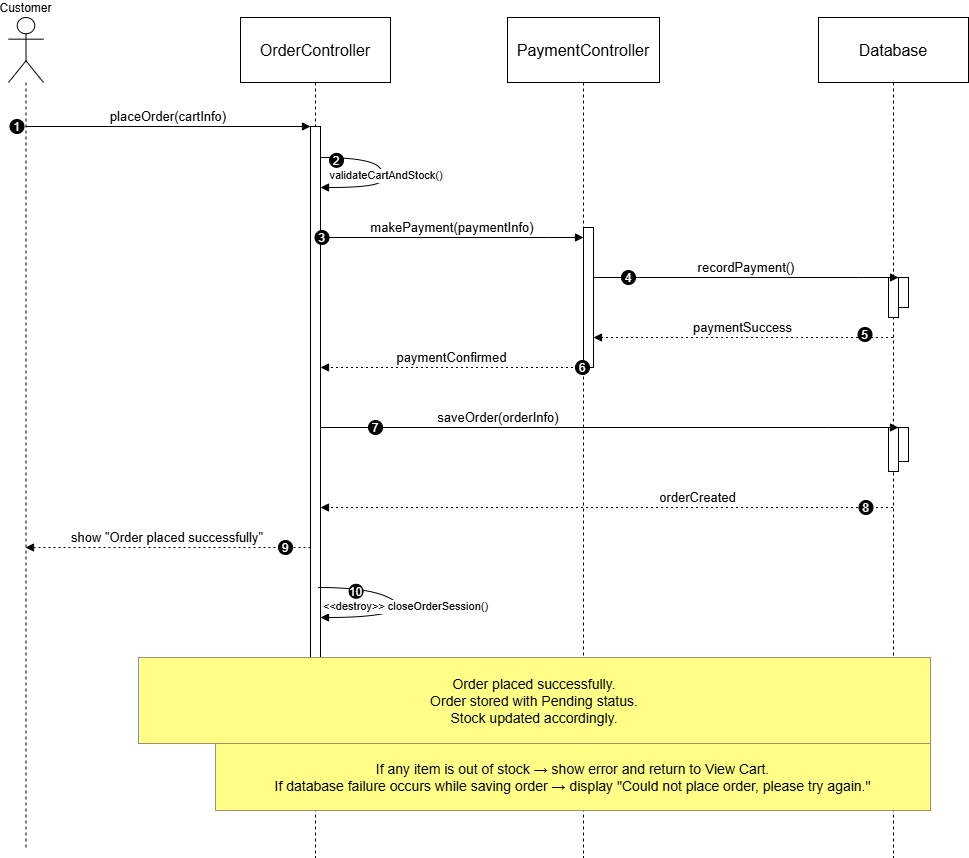

The diagram above was exported from draw.io. Its source (the exported page's mxGraphModel, read from the mxfile embedded in the PNG):
<mxGraphModel dx="938" dy="576" grid="1" gridSize="10" guides="1" tooltips="1" connect="1" arrows="1" fold="1" page="1" pageScale="1" pageWidth="850" pageHeight="1100" math="0" shadow="0">
  <root>
    <mxCell id="0" />
    <mxCell id="1" parent="0" />
    <mxCell id="we32bd3n4iARDgmCc1ID-1" parent="1" style="shape=umlLifeline;perimeter=lifelinePerimeter;whiteSpace=wrap;container=1;dropTarget=0;collapsible=0;recursiveResize=0;outlineConnect=0;portConstraint=eastwest;newEdgeStyle={&quot;edgeStyle&quot;:&quot;elbowEdgeStyle&quot;,&quot;elbow&quot;:&quot;vertical&quot;,&quot;curved&quot;:0,&quot;rounded&quot;:0};participant=umlActor;verticalAlign=bottom;labelPosition=center;verticalLabelPosition=top;align=center;size=65;" value="Customer" vertex="1">
      <mxGeometry height="830" width="35" x="90" y="20" as="geometry" />
    </mxCell>
    <mxCell id="we32bd3n4iARDgmCc1ID-2" parent="1" style="shape=umlLifeline;perimeter=lifelinePerimeter;whiteSpace=wrap;container=1;dropTarget=0;collapsible=0;recursiveResize=0;outlineConnect=0;portConstraint=eastwest;newEdgeStyle={&quot;edgeStyle&quot;:&quot;elbowEdgeStyle&quot;,&quot;elbow&quot;:&quot;vertical&quot;,&quot;curved&quot;:0,&quot;rounded&quot;:0};size=65;fontSize=16;" value="OrderController" vertex="1">
      <mxGeometry height="840" width="150" x="322" y="20" as="geometry" />
    </mxCell>
    <mxCell id="we32bd3n4iARDgmCc1ID-3" parent="we32bd3n4iARDgmCc1ID-2" style="points=[];perimeter=orthogonalPerimeter;outlineConnect=0;targetShapes=umlLifeline;portConstraint=eastwest;newEdgeStyle={&quot;edgeStyle&quot;:&quot;elbowEdgeStyle&quot;,&quot;elbow&quot;:&quot;vertical&quot;,&quot;curved&quot;:0,&quot;rounded&quot;:0}" value="" vertex="1">
      <mxGeometry height="586" width="10" x="70" y="109" as="geometry" />
    </mxCell>
    <mxCell id="we32bd3n4iARDgmCc1ID-4" parent="1" style="shape=umlLifeline;perimeter=lifelinePerimeter;whiteSpace=wrap;container=1;dropTarget=0;collapsible=0;recursiveResize=0;outlineConnect=0;portConstraint=eastwest;newEdgeStyle={&quot;edgeStyle&quot;:&quot;elbowEdgeStyle&quot;,&quot;elbow&quot;:&quot;vertical&quot;,&quot;curved&quot;:0,&quot;rounded&quot;:0};size=65;fontSize=16;" value="PaymentController" vertex="1">
      <mxGeometry height="840" width="152" x="589" y="20" as="geometry" />
    </mxCell>
    <mxCell id="we32bd3n4iARDgmCc1ID-5" parent="we32bd3n4iARDgmCc1ID-4" style="points=[];perimeter=orthogonalPerimeter;outlineConnect=0;targetShapes=umlLifeline;portConstraint=eastwest;newEdgeStyle={&quot;edgeStyle&quot;:&quot;elbowEdgeStyle&quot;,&quot;elbow&quot;:&quot;vertical&quot;,&quot;curved&quot;:0,&quot;rounded&quot;:0}" value="" vertex="1">
      <mxGeometry height="140" width="10" x="76" y="210" as="geometry" />
    </mxCell>
    <mxCell id="we32bd3n4iARDgmCc1ID-6" parent="1" style="shape=umlLifeline;perimeter=lifelinePerimeter;whiteSpace=wrap;container=1;dropTarget=0;collapsible=0;recursiveResize=0;outlineConnect=0;portConstraint=eastwest;newEdgeStyle={&quot;edgeStyle&quot;:&quot;elbowEdgeStyle&quot;,&quot;elbow&quot;:&quot;vertical&quot;,&quot;curved&quot;:0,&quot;rounded&quot;:0};size=65;fontSize=16;" value="Database" vertex="1">
      <mxGeometry height="840" width="150" x="900" y="20" as="geometry" />
    </mxCell>
    <mxCell id="we32bd3n4iARDgmCc1ID-7" parent="we32bd3n4iARDgmCc1ID-6" style="points=[];perimeter=orthogonalPerimeter;outlineConnect=0;targetShapes=umlLifeline;portConstraint=eastwest;newEdgeStyle={&quot;edgeStyle&quot;:&quot;elbowEdgeStyle&quot;,&quot;elbow&quot;:&quot;vertical&quot;,&quot;curved&quot;:0,&quot;rounded&quot;:0}" value="" vertex="1">
      <mxGeometry height="30" width="10" x="80" y="260" as="geometry" />
    </mxCell>
    <mxCell id="we32bd3n4iARDgmCc1ID-8" parent="we32bd3n4iARDgmCc1ID-6" style="points=[];perimeter=orthogonalPerimeter;outlineConnect=0;targetShapes=umlLifeline;portConstraint=eastwest;newEdgeStyle={&quot;edgeStyle&quot;:&quot;elbowEdgeStyle&quot;,&quot;elbow&quot;:&quot;vertical&quot;,&quot;curved&quot;:0,&quot;rounded&quot;:0}" value="" vertex="1">
      <mxGeometry height="40" width="10" x="70" y="260" as="geometry" />
    </mxCell>
    <mxCell id="we32bd3n4iARDgmCc1ID-9" parent="we32bd3n4iARDgmCc1ID-6" style="points=[];perimeter=orthogonalPerimeter;outlineConnect=0;targetShapes=umlLifeline;portConstraint=eastwest;newEdgeStyle={&quot;edgeStyle&quot;:&quot;elbowEdgeStyle&quot;,&quot;elbow&quot;:&quot;vertical&quot;,&quot;curved&quot;:0,&quot;rounded&quot;:0}" value="" vertex="1">
      <mxGeometry height="34" width="10" x="80" y="410" as="geometry" />
    </mxCell>
    <mxCell id="we32bd3n4iARDgmCc1ID-10" parent="we32bd3n4iARDgmCc1ID-6" style="points=[];perimeter=orthogonalPerimeter;outlineConnect=0;targetShapes=umlLifeline;portConstraint=eastwest;newEdgeStyle={&quot;edgeStyle&quot;:&quot;elbowEdgeStyle&quot;,&quot;elbow&quot;:&quot;vertical&quot;,&quot;curved&quot;:0,&quot;rounded&quot;:0}" value="" vertex="1">
      <mxGeometry height="44" width="10" x="70" y="410" as="geometry" />
    </mxCell>
    <mxCell id="we32bd3n4iARDgmCc1ID-11" edge="1" parent="1" source="we32bd3n4iARDgmCc1ID-1" style="verticalAlign=bottom;edgeStyle=elbowEdgeStyle;elbow=vertical;curved=0;rounded=0;endArrow=block;fontSize=13;" target="we32bd3n4iARDgmCc1ID-3" value="placeOrder(cartInfo)">
      <mxGeometry relative="1" as="geometry">
        <Array as="points">
          <mxPoint x="255" y="129" />
        </Array>
      </mxGeometry>
    </mxCell>
    <mxCell id="we32bd3n4iARDgmCc1ID-12" parent="we32bd3n4iARDgmCc1ID-11" style="ellipse;aspect=fixed;fillColor=#000000;align=center;fontColor=#FFFFFF;" value="1" vertex="1">
      <mxGeometry height="14" relative="1" width="14" as="geometry">
        <mxPoint x="-158.5" y="-7" as="offset" />
      </mxGeometry>
    </mxCell>
    <mxCell id="we32bd3n4iARDgmCc1ID-13" edge="1" parent="1" style="curved=1;endArrow=block;rounded=0;" target="we32bd3n4iARDgmCc1ID-3" value="validateCartAndStock()">
      <mxGeometry relative="1" as="geometry">
        <Array as="points">
          <mxPoint x="452" y="160" />
          <mxPoint x="470" y="180" />
          <mxPoint x="452" y="190" />
        </Array>
        <mxPoint x="402" y="160" as="sourcePoint" />
        <mxPoint x="402" y="190" as="targetPoint" />
      </mxGeometry>
    </mxCell>
    <mxCell id="we32bd3n4iARDgmCc1ID-14" parent="we32bd3n4iARDgmCc1ID-13" style="ellipse;aspect=fixed;fillColor=#000000;align=center;fontColor=#FFFFFF;" value="2" vertex="1">
      <mxGeometry height="14" relative="1" width="14" as="geometry">
        <mxPoint x="-57" y="-22" as="offset" />
      </mxGeometry>
    </mxCell>
    <mxCell id="we32bd3n4iARDgmCc1ID-15" edge="1" parent="1" source="we32bd3n4iARDgmCc1ID-3" style="verticalAlign=bottom;edgeStyle=elbowEdgeStyle;elbow=vertical;curved=0;rounded=0;endArrow=block;fontSize=13;" target="we32bd3n4iARDgmCc1ID-5" value="makePayment(paymentInfo)">
      <mxGeometry relative="1" as="geometry">
        <Array as="points">
          <mxPoint x="630" y="240" />
          <mxPoint x="540" y="267" />
        </Array>
      </mxGeometry>
    </mxCell>
    <mxCell id="we32bd3n4iARDgmCc1ID-16" parent="we32bd3n4iARDgmCc1ID-15" style="ellipse;aspect=fixed;fillColor=#000000;align=center;fontColor=#FFFFFF;" value="3" vertex="1">
      <mxGeometry height="14" relative="1" width="14" as="geometry">
        <mxPoint x="-137.5" y="-7" as="offset" />
      </mxGeometry>
    </mxCell>
    <mxCell id="we32bd3n4iARDgmCc1ID-17" edge="1" parent="1" source="we32bd3n4iARDgmCc1ID-5" style="verticalAlign=bottom;edgeStyle=elbowEdgeStyle;elbow=vertical;curved=0;rounded=0;endArrow=block;fontSize=13;" target="we32bd3n4iARDgmCc1ID-7" value="recordPayment()">
      <mxGeometry relative="1" as="geometry">
        <Array as="points">
          <mxPoint x="940" y="280" />
          <mxPoint x="875" y="321" />
        </Array>
      </mxGeometry>
    </mxCell>
    <mxCell id="we32bd3n4iARDgmCc1ID-18" parent="we32bd3n4iARDgmCc1ID-17" style="ellipse;aspect=fixed;fillColor=#000000;align=center;fontColor=#FFFFFF;" value="4" vertex="1">
      <mxGeometry height="14" relative="1" width="14" as="geometry">
        <mxPoint x="-125" y="-7" as="offset" />
      </mxGeometry>
    </mxCell>
    <mxCell id="we32bd3n4iARDgmCc1ID-19" edge="1" parent="1" style="verticalAlign=bottom;edgeStyle=elbowEdgeStyle;elbow=vertical;curved=0;rounded=0;dashed=1;dashPattern=2 3;endArrow=block;fontSize=13;" value="paymentSuccess">
      <mxGeometry relative="1" as="geometry">
        <Array as="points">
          <mxPoint x="878" y="340" />
        </Array>
        <mxPoint x="974.4999999999998" y="340" as="sourcePoint" />
        <mxPoint x="675" y="340" as="targetPoint" />
      </mxGeometry>
    </mxCell>
    <mxCell id="we32bd3n4iARDgmCc1ID-20" parent="we32bd3n4iARDgmCc1ID-19" style="ellipse;aspect=fixed;fillColor=#000000;align=center;fontColor=#FFFFFF;" value="5" vertex="1">
      <mxGeometry height="14" relative="1" width="14" as="geometry">
        <mxPoint x="115" y="-10" as="offset" />
      </mxGeometry>
    </mxCell>
    <mxCell id="we32bd3n4iARDgmCc1ID-21" edge="1" parent="1" style="verticalAlign=bottom;edgeStyle=elbowEdgeStyle;elbow=vertical;curved=0;rounded=0;dashed=1;dashPattern=2 3;endArrow=block;fontSize=13;" value="paymentConfirmed">
      <mxGeometry relative="1" as="geometry">
        <Array as="points">
          <mxPoint x="543" y="370" />
        </Array>
        <mxPoint x="664.4999999999998" y="370.0000000000001" as="sourcePoint" />
        <mxPoint x="402" y="370.0000000000001" as="targetPoint" />
      </mxGeometry>
    </mxCell>
    <mxCell id="we32bd3n4iARDgmCc1ID-22" parent="we32bd3n4iARDgmCc1ID-21" style="ellipse;aspect=fixed;fillColor=#000000;align=center;fontColor=#FFFFFF;" value="6" vertex="1">
      <mxGeometry height="14" relative="1" width="14" as="geometry">
        <mxPoint x="123.5" y="-7" as="offset" />
      </mxGeometry>
    </mxCell>
    <mxCell id="we32bd3n4iARDgmCc1ID-23" edge="1" parent="1" source="we32bd3n4iARDgmCc1ID-3" style="verticalAlign=bottom;edgeStyle=elbowEdgeStyle;elbow=vertical;curved=0;rounded=0;endArrow=block;fontSize=13;" target="we32bd3n4iARDgmCc1ID-9" value="saveOrder(orderInfo)">
      <mxGeometry relative="1" x="-0.3841" as="geometry">
        <mxPoint as="offset" />
        <Array as="points">
          <mxPoint x="910" y="430" />
          <mxPoint x="738" y="483" />
        </Array>
      </mxGeometry>
    </mxCell>
    <mxCell id="we32bd3n4iARDgmCc1ID-24" parent="we32bd3n4iARDgmCc1ID-23" style="ellipse;aspect=fixed;fillColor=#000000;align=center;fontColor=#FFFFFF;" value="7" vertex="1">
      <mxGeometry height="14" relative="1" width="14" as="geometry">
        <mxPoint x="-241" y="-7" as="offset" />
      </mxGeometry>
    </mxCell>
    <mxCell id="we32bd3n4iARDgmCc1ID-25" edge="1" parent="1" style="verticalAlign=bottom;edgeStyle=elbowEdgeStyle;elbow=vertical;curved=0;rounded=0;dashed=1;dashPattern=2 3;endArrow=block;fontSize=13;" value="orderCreated">
      <mxGeometry relative="1" x="-0.3205" as="geometry">
        <mxPoint as="offset" />
        <Array as="points">
          <mxPoint x="741" y="510" />
        </Array>
        <mxPoint x="974.5" y="510" as="sourcePoint" />
        <mxPoint x="402" y="510" as="targetPoint" />
      </mxGeometry>
    </mxCell>
    <mxCell id="we32bd3n4iARDgmCc1ID-26" parent="we32bd3n4iARDgmCc1ID-25" style="ellipse;aspect=fixed;fillColor=#000000;align=center;fontColor=#FFFFFF;" value="8" vertex="1">
      <mxGeometry height="14" relative="1" width="14" as="geometry">
        <mxPoint x="252" y="-7" as="offset" />
      </mxGeometry>
    </mxCell>
    <mxCell id="we32bd3n4iARDgmCc1ID-27" edge="1" parent="1" source="we32bd3n4iARDgmCc1ID-3" style="verticalAlign=bottom;edgeStyle=elbowEdgeStyle;elbow=vertical;curved=0;rounded=0;dashed=1;dashPattern=2 3;endArrow=block;fontSize=13;" target="we32bd3n4iARDgmCc1ID-1" value="show &quot;Order placed successfully&quot;">
      <mxGeometry relative="1" as="geometry">
        <Array as="points">
          <mxPoint x="250" y="550" />
          <mxPoint x="256" y="591" />
        </Array>
      </mxGeometry>
    </mxCell>
    <mxCell id="we32bd3n4iARDgmCc1ID-28" parent="we32bd3n4iARDgmCc1ID-27" style="ellipse;aspect=fixed;fillColor=#000000;align=center;fontColor=#FFFFFF;" value="9" vertex="1">
      <mxGeometry height="14" relative="1" width="14" as="geometry">
        <mxPoint x="111" y="-7" as="offset" />
      </mxGeometry>
    </mxCell>
    <mxCell id="we32bd3n4iARDgmCc1ID-29" edge="1" parent="1" style="curved=1;endArrow=block;rounded=0;" target="we32bd3n4iARDgmCc1ID-3" value="&lt;&lt;destroy&gt;&gt; closeOrderSession()">
      <mxGeometry relative="1" as="geometry">
        <Array as="points">
          <mxPoint x="450" y="590" />
          <mxPoint x="490" y="610" />
          <mxPoint x="450" y="620" />
        </Array>
        <mxPoint x="400" y="590" as="sourcePoint" />
        <mxPoint x="400" y="620" as="targetPoint" />
      </mxGeometry>
    </mxCell>
    <mxCell id="we32bd3n4iARDgmCc1ID-30" parent="we32bd3n4iARDgmCc1ID-29" style="ellipse;aspect=fixed;fillColor=#000000;align=center;fontColor=#FFFFFF;" value="10" vertex="1">
      <mxGeometry height="14" relative="1" width="14" as="geometry">
        <mxPoint x="-57" y="-22" as="offset" />
      </mxGeometry>
    </mxCell>
    <mxCell id="we32bd3n4iARDgmCc1ID-31" parent="1" style="fillColor=#ffff88;strokeColor=#9E916F;fontSize=14;" value="Order placed successfully.&#10;Order stored with Pending status.&#10;Stock updated accordingly." vertex="1">
      <mxGeometry height="86" width="792" x="220" y="660" as="geometry" />
    </mxCell>
    <mxCell id="we32bd3n4iARDgmCc1ID-32" parent="1" style="fillColor=#ffff88;strokeColor=#9E916F;fontSize=14;" value="If any item is out of stock → show error and return to View Cart.&#10;If database failure occurs while saving order → display &quot;Could not place order, please try again.&quot;" vertex="1">
      <mxGeometry height="67" width="715" x="297" y="746" as="geometry" />
    </mxCell>
  </root>
</mxGraphModel>